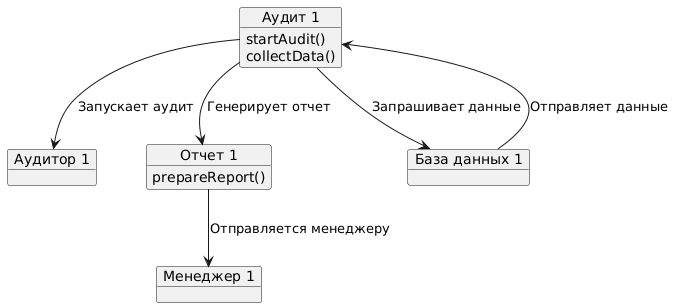

The diagram above was rendered by PlantUML. Its source (embedded in the PNG):
@startuml
object "Аудит 1" as Audit1
object "Аудитор 1" as Auditor1
object "Отчет 1" as Report1
object "База данных 1" as DB1
object "Менеджер 1" as Manager1

Audit1 --> Auditor1 : Запускает аудит
Audit1 --> DB1 : Запрашивает данные
DB1 --> Audit1 : Отправляет данные
Audit1 --> Report1 : Генерирует отчет
Report1 --> Manager1 : Отправляется менеджеру

Audit1 : startAudit()
Audit1 : collectData()
Report1 : prepareReport()
@enduml